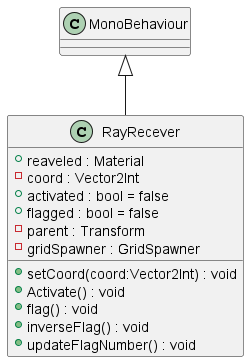

The diagram above was rendered by PlantUML. Its source (embedded in the PNG):
@startuml
class RayRecever {
    + reaveled : Material
    - coord : Vector2Int
    + activated : bool = false
    + flagged : bool = false
    - parent : Transform
    - gridSpawner : GridSpawner
    + setCoord(coord:Vector2Int) : void
    + Activate() : void
    + flag() : void
    + inverseFlag() : void
    + updateFlagNumber() : void
}
MonoBehaviour <|-- RayRecever
@enduml